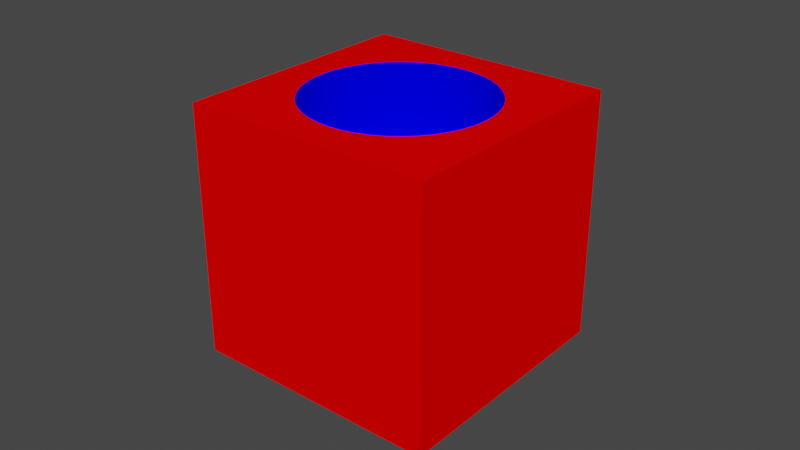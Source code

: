 # Source: Circle_cube_bottle.blend  (saved by Blender 3.4.6; exported with 4.5.12 LTS)
import bpy
from mathutils import Matrix  # noqa: F401  (used for matrix-valued properties, if any)

bpy.ops.wm.read_factory_settings(use_empty=True)
scene = bpy.context.scene
scene.name = 'Scene'

# ---- collections
col_collection = bpy.data.collections.new('Collection'); scene.collection.children.link(col_collection)

# ---- materials (node trees are filled in below, after node groups)
mat_red = bpy.data.materials.new('Red')
mat_red.use_transparent_shadow = False
mat_blue = bpy.data.materials.new('Blue')
mat_blue.use_transparent_shadow = False

# ---- material node trees
mat_red.use_nodes = True; mat_red.node_tree.nodes.clear()
_N = mat_red.node_tree.nodes; _L = mat_red.node_tree.links
n0 = _N.new('ShaderNodeOutputMaterial'); n0.name = 'Material Output'; n0.location = (0, 0)
n1 = _N.new('ShaderNodeBsdfDiffuse'); n1.name = 'Diffuse BSDF'; n1.location = (0, 0)
n1.inputs[0].default_value = (1.0, 0.0, 0.0, 1.0)
_L.new(n1.outputs[0], n0.inputs[0])
n0.is_active_output = True
mat_blue.use_nodes = True; mat_blue.node_tree.nodes.clear()
_N = mat_blue.node_tree.nodes; _L = mat_blue.node_tree.links
n0 = _N.new('ShaderNodeOutputMaterial'); n0.name = 'Material Output'; n0.location = (0, 0)
n1 = _N.new('ShaderNodeBsdfDiffuse'); n1.name = 'Diffuse BSDF'; n1.location = (0, 0)
n1.inputs[0].default_value = (0.0, 0.0, 1.0, 1.0)
_L.new(n1.outputs[0], n0.inputs[0])
n0.is_active_output = True

# ---- world
world_world = bpy.data.worlds.new('World'); scene.world = world_world
world_world.use_nodes = True; world_world.node_tree.nodes.clear()
_N = world_world.node_tree.nodes; _L = world_world.node_tree.links
n0 = _N.new('ShaderNodeOutputWorld'); n0.name = 'World Output'; n0.location = (300, 300)
n1 = _N.new('ShaderNodeBackground'); n1.name = 'Background'; n1.location = (10, 300)
n1.inputs[0].default_value = (0.05088, 0.05088, 0.05088, 1.0)
_L.new(n1.outputs[0], n0.inputs[0])
n0.is_active_output = True
world_world.color = (0.05088, 0.05088, 0.05088)
world_world.use_sun_shadow = False
world_world.sun_shadow_jitter_overblur = 0.0

# ---- meshes
me_cube = bpy.data.meshes.new('Cube')
me_cube.from_pydata([(-0.04, -0.04, -0.04), (0.0, 0.029, 0.015), (0.0, 0.029, 0.04), (-0.04, -0.04, 0.04), (-0.04, 0.04, -0.04), (0.004127, 0.0287, 0.015), (-0.04, 0.04, 0.04), (0.004127, 0.0287, 0.04), (0.04, -0.04, -0.04), (0.00817, 0.02783, 0.015), (0.00817, 0.02783, 0.04), (0.04, -0.04, 0.04), (0.01205, 0.02638, 0.015), (0.04, 0.04, -0.04), (0.01205, 0.02638, 0.04), (0.04, 0.04, 0.04), (0.01568, 0.0244, 0.015), (0.01568, 0.0244, 0.04), (0.01899, 0.02192, 0.015), (0.01899, 0.02192, 0.04), (0.02192, 0.01899, 0.015), (0.02192, 0.01899, 0.04), (0.0244, 0.01568, 0.015), (0.0244, 0.01568, 0.04), (0.02638, 0.01205, 0.015), (0.02638, 0.01205, 0.04), (0.02783, 0.00817, 0.015), (0.02783, 0.00817, 0.04), (0.0287, 0.004127, 0.015), (0.0287, 0.004127, 0.04), (0.029, 0.0, 0.015), (0.029, 0.0, 0.04), (0.0287, -0.004127, 0.015), (0.0287, -0.004127, 0.04), (0.02783, -0.00817, 0.015), (0.02783, -0.00817, 0.04), (0.02638, -0.01205, 0.015), (0.02638, -0.01205, 0.04), (0.0244, -0.01568, 0.015), (0.0244, -0.01568, 0.04), (0.02192, -0.01899, 0.015), (0.02192, -0.01899, 0.04), (0.01899, -0.02192, 0.015), (0.01899, -0.02192, 0.04), (0.01568, -0.0244, 0.015), (0.01568, -0.0244, 0.04), (0.01205, -0.02638, 0.015), (0.01205, -0.02638, 0.04), (0.00817, -0.02783, 0.015), (0.00817, -0.02783, 0.04), (0.004127, -0.0287, 0.015), (0.004127, -0.0287, 0.04), (0.0, -0.029, 0.015), (0.0, -0.029, 0.04), (-0.004127, -0.0287, 0.015), (-0.004127, -0.0287, 0.04), (-0.00817, -0.02783, 0.015), (-0.00817, -0.02783, 0.04), (-0.01205, -0.02638, 0.015), (-0.01205, -0.02638, 0.04), (-0.01568, -0.0244, 0.015), (-0.01568, -0.0244, 0.04), (-0.01899, -0.02192, 0.015), (-0.01899, -0.02192, 0.04), (-0.02192, -0.01899, 0.015), (-0.02192, -0.01899, 0.04), (-0.0244, -0.01568, 0.015), (-0.0244, -0.01568, 0.04), (-0.02638, -0.01205, 0.015), (-0.02638, -0.01205, 0.04), (-0.02783, -0.00817, 0.015), (-0.02783, -0.00817, 0.04), (-0.0287, -0.004127, 0.015), (-0.0287, -0.004127, 0.04), (-0.029, 0.0, 0.015), (-0.029, 0.0, 0.04), (-0.0287, 0.004127, 0.015), (-0.0287, 0.004127, 0.04), (-0.02783, 0.00817, 0.015), (-0.02783, 0.00817, 0.04), (-0.02638, 0.01205, 0.015), (-0.02638, 0.01205, 0.04), (-0.0244, 0.01568, 0.015), (-0.0244, 0.01568, 0.04), (-0.02192, 0.01899, 0.015), (-0.02192, 0.01899, 0.04), (-0.01899, 0.02192, 0.015), (-0.01899, 0.02192, 0.04), (-0.01568, 0.0244, 0.015), (-0.01568, 0.0244, 0.04), (-0.01205, 0.02638, 0.015), (-0.01205, 0.02638, 0.04), (-0.00817, 0.02783, 0.015), (-0.00817, 0.02783, 0.04), (-0.004127, 0.0287, 0.015), (-0.004127, 0.0287, 0.04), (0.02045, 0.02045, 0.04), (-0.02045, -0.02045, 0.04)], [], [(0, 3, 6, 4), (4, 6, 15, 13), (13, 15, 11, 8), (8, 11, 3, 0), (4, 13, 8, 0), (19, 96, 15, 6, 3, 97, 65, 67, 69, 71, 73, 75, 77, 79, 81, 83, 85, 87, 89, 91, 93, 95, 2, 7, 10, 14, 17), (63, 97, 3, 11, 15, 96, 21, 23, 25, 27, 29, 31, 33, 35, 37, 39, 41, 43, 45, 47, 49, 51, 53, 55, 57, 59, 61), (2, 1, 5, 7), (7, 5, 9, 10), (10, 9, 12, 14), (14, 12, 16, 17), (17, 16, 18, 19), (19, 18, 20, 21, 96), (23, 21, 20, 22), (25, 23, 22, 24), (27, 25, 24, 26), (29, 27, 26, 28), (31, 29, 28, 30), (33, 31, 30, 32), (35, 33, 32, 34), (37, 35, 34, 36), (39, 37, 36, 38), (41, 39, 38, 40), (43, 41, 40, 42), (45, 43, 42, 44), (47, 45, 44, 46), (49, 47, 46, 48), (51, 49, 48, 50), (53, 51, 50, 52), (55, 53, 52, 54), (57, 55, 54, 56), (59, 57, 56, 58), (61, 59, 58, 60), (63, 61, 60, 62), (62, 64, 65, 97, 63), (65, 64, 66, 67), (67, 66, 68, 69), (69, 68, 70, 71), (71, 70, 72, 73), (73, 72, 74, 75), (75, 74, 76, 77), (77, 76, 78, 79), (79, 78, 80, 81), (81, 80, 82, 83), (83, 82, 84, 85), (85, 84, 86, 87), (87, 86, 88, 89), (89, 88, 90, 91), (91, 90, 92, 93), (93, 92, 94, 95), (94, 1, 2, 95), (18, 16, 12, 9, 5, 1, 94, 92, 90, 88, 86, 84, 82, 80, 78, 76, 74, 72, 70, 68, 66, 64, 62, 60, 58, 56, 54, 52, 50, 48, 46, 44, 42, 40, 38, 36, 34, 32, 30, 28, 26, 24, 22, 20)])
me_cube.polygons.foreach_set('material_index', [0, 0, 0, 0, 0, 0, 0, 1, 1, 1, 1, 1, 1, 1, 1, 1, 1, 1, 1, 1, 1, 1, 1, 1, 1, 1, 1, 1, 1, 1, 1, 1, 1, 1, 1, 1, 1, 1, 1, 1, 1, 1, 1, 1, 1, 1, 1, 1, 1, 1, 1, 1])
_uv = me_cube.uv_layers.new(name='UVMap')
_uv.uv.foreach_set('vector', [0.375, 0.0, 0.625, 0.0, 0.625, 0.25, 0.375, 0.25, 0.375, 0.25, 0.625, 0.25, 0.625, 0.5, 0.375, 0.5, 0.375, 0.5, 0.625, 0.5, 0.625, 0.75, 0.375, 0.75, 0.375, 0.75, 0.625, 0.75, 0.625, 1.0, 0.375, 1.0, 0.125, 0.5, 0.375, 0.5, 0.375, 0.75, 0.125, 0.75, 0.6907, 0.5565, 0.6861, 0.5611, 0.625, 0.5, 0.875, 0.5, 0.875, 0.75, 0.8139, 0.6889, 0.8185, 0.6843, 0.8262, 0.674, 0.8324, 0.6626, 0.837, 0.6505, 0.8397, 0.6379, 0.8406, 0.625, 0.8397, 0.6121, 0.837, 0.5995, 0.8324, 0.5874, 0.8262, 0.576, 0.8185, 0.5657, 0.8093, 0.5565, 0.799, 0.5488, 0.7876, 0.5426, 0.7755, 0.538, 0.7629, 0.5353, 0.75, 0.5344, 0.7371, 0.5353, 0.7245, 0.538, 0.7124, 0.5426, 0.701, 0.5488, 0.8093, 0.6935, 0.8139, 0.6889, 0.875, 0.75, 0.625, 0.75, 0.625, 0.5, 0.6861, 0.5611, 0.6815, 0.5657, 0.6738, 0.576, 0.6676, 0.5874, 0.663, 0.5995, 0.6603, 0.6121, 0.6594, 0.625, 0.6603, 0.6379, 0.663, 0.6505, 0.6676, 0.6626, 0.6738, 0.674, 0.6815, 0.6843, 0.6907, 0.6935, 0.701, 0.7012, 0.7124, 0.7074, 0.7245, 0.712, 0.7371, 0.7147, 0.75, 0.7156, 0.7629, 0.7147, 0.7755, 0.712, 0.7876, 0.7074, 0.799, 0.7012, 1.0, 1.0, 1.0, 0.5, 0.9773, 0.5, 0.9773, 1.0, 0.9773, 1.0, 0.9773, 0.5, 0.9545, 0.5, 0.9545, 1.0, 0.9545, 1.0, 0.9545, 0.5, 0.9318, 0.5, 0.9318, 1.0, 0.9318, 1.0, 0.9318, 0.5, 0.9091, 0.5, 0.9091, 1.0, 0.9091, 1.0, 0.9091, 0.5, 0.8864, 0.5, 0.8864, 1.0, 0.8864, 1.0, 0.8864, 0.5, 0.8636, 0.5, 0.8636, 1.0, 0.875, 1.0, 0.8409, 1.0, 0.8636, 1.0, 0.8636, 0.5, 0.8409, 0.5, 0.8182, 1.0, 0.8409, 1.0, 0.8409, 0.5, 0.8182, 0.5, 0.7955, 1.0, 0.8182, 1.0, 0.8182, 0.5, 0.7955, 0.5, 0.7727, 1.0, 0.7955, 1.0, 0.7955, 0.5, 0.7727, 0.5, 0.75, 1.0, 0.7727, 1.0, 0.7727, 0.5, 0.75, 0.5, 0.7273, 1.0, 0.75, 1.0, 0.75, 0.5, 0.7273, 0.5, 0.7045, 1.0, 0.7273, 1.0, 0.7273, 0.5, 0.7045, 0.5, 0.6818, 1.0, 0.7045, 1.0, 0.7045, 0.5, 0.6818, 0.5, 0.6591, 1.0, 0.6818, 1.0, 0.6818, 0.5, 0.6591, 0.5, 0.6364, 1.0, 0.6591, 1.0, 0.6591, 0.5, 0.6364, 0.5, 0.6136, 1.0, 0.6364, 1.0, 0.6364, 0.5, 0.6136, 0.5, 0.5909, 1.0, 0.6136, 1.0, 0.6136, 0.5, 0.5909, 0.5, 0.5682, 1.0, 0.5909, 1.0, 0.5909, 0.5, 0.5682, 0.5, 0.5455, 1.0, 0.5682, 1.0, 0.5682, 0.5, 0.5455, 0.5, 0.5227, 1.0, 0.5455, 1.0, 0.5455, 0.5, 0.5227, 0.5, 0.5, 1.0, 0.5227, 1.0, 0.5227, 0.5, 0.5, 0.5, 0.4773, 1.0, 0.5, 1.0, 0.5, 0.5, 0.4773, 0.5, 0.4545, 1.0, 0.4773, 1.0, 0.4773, 0.5, 0.4545, 0.5, 0.4318, 1.0, 0.4545, 1.0, 0.4545, 0.5, 0.4318, 0.5, 0.4091, 1.0, 0.4318, 1.0, 0.4318, 0.5, 0.4091, 0.5, 0.3864, 1.0, 0.4091, 1.0, 0.4091, 0.5, 0.3864, 0.5, 0.3864, 0.5, 0.3636, 0.5, 0.3636, 1.0, 0.375, 1.0, 0.3864, 1.0, 0.3636, 1.0, 0.3636, 0.5, 0.3409, 0.5, 0.3409, 1.0, 0.3409, 1.0, 0.3409, 0.5, 0.3182, 0.5, 0.3182, 1.0, 0.3182, 1.0, 0.3182, 0.5, 0.2955, 0.5, 0.2955, 1.0, 0.2955, 1.0, 0.2955, 0.5, 0.2727, 0.5, 0.2727, 1.0, 0.2727, 1.0, 0.2727, 0.5, 0.25, 0.5, 0.25, 1.0, 0.25, 1.0, 0.25, 0.5, 0.2273, 0.5, 0.2273, 1.0, 0.2273, 1.0, 0.2273, 0.5, 0.2045, 0.5, 0.2045, 1.0, 0.2045, 1.0, 0.2045, 0.5, 0.1818, 0.5, 0.1818, 1.0, 0.1818, 1.0, 0.1818, 0.5, 0.1591, 0.5, 0.1591, 1.0, 0.1591, 1.0, 0.1591, 0.5, 0.1364, 0.5, 0.1364, 1.0, 0.1364, 1.0, 0.1364, 0.5, 0.1136, 0.5, 0.1136, 1.0, 0.1136, 1.0, 0.1136, 0.5, 0.09091, 0.5, 0.09091, 1.0, 0.09091, 1.0, 0.09091, 0.5, 0.06818, 0.5, 0.06818, 1.0, 0.06818, 1.0, 0.06818, 0.5, 0.04545, 0.5, 0.04545, 1.0, 0.04545, 1.0, 0.04545, 0.5, 0.02273, 0.5, 0.02273, 1.0, 0.02273, 0.5, 3.427e-07, 0.5, 3.427e-07, 1.0, 0.02273, 1.0, 0.9072, 0.4314, 0.8798, 0.4519, 0.8497, 0.4683, 0.8176, 0.4803, 0.7842, 0.4876, 0.75, 0.49, 0.7158, 0.4876, 0.6824, 0.4803, 0.6503, 0.4683, 0.6202, 0.4519, 0.5928, 0.4314, 0.5686, 0.4072, 0.5481, 0.3798, 0.5317, 0.3497, 0.5197, 0.3176, 0.5124, 0.2842, 0.51, 0.25, 0.5124, 0.2158, 0.5197, 0.1824, 0.5317, 0.1503, 0.5481, 0.1202, 0.5686, 0.09283, 0.5928, 0.06862, 0.6202, 0.0481, 0.6503, 0.03169, 0.6824, 0.01972, 0.7158, 0.01244, 0.75, 0.01, 0.7842, 0.01244, 0.8176, 0.01972, 0.8497, 0.03169, 0.8798, 0.0481, 0.9072, 0.06862, 0.9314, 0.09283, 0.9519, 0.1202, 0.9683, 0.1503, 0.9803, 0.1824, 0.9876, 0.2158, 0.99, 0.25, 0.9876, 0.2842, 0.9803, 0.3176, 0.9683, 0.3497, 0.9519, 0.3798, 0.9314, 0.4072])
me_cube.materials.append(mat_red)
me_cube.materials.append(mat_blue)
me_cube.update()

# ---- objects
ob_bottle = bpy.data.objects.new('Bottle', me_cube)

# ---- transforms, parenting, visibility, modifiers, constraints
ob_bottle.location = (0.0, 0.0, 0.0)

# ---- collection membership
col_collection.objects.link(ob_bottle)

# ---- scene / render settings (as saved in the file)
scene.frame_start = 1; scene.frame_end = 250; scene.frame_set(1)
scene.render.engine = 'BLENDER_EEVEE_NEXT'
scene.cycles.sampling_pattern = 'TABULATED_SOBOL'
scene.cycles.use_light_tree = False
scene.view_settings.view_transform = 'Filmic'
bpy.context.view_layer.update()

# ---- added for rendering (the .blend has no active camera and no usable light): camera, sun
cam_auto = bpy.data.cameras.new('AutoCamera')
cam_auto.lens = 50.0
cam_auto.sensor_width = 36.0
cam_auto.clip_end = 1000.0
ob_auto_camera = bpy.data.objects.new('AutoCamera', cam_auto)
scene.collection.objects.link(ob_auto_camera)
ob_auto_camera.location = (0.185045, -0.222054, 0.148036)
ob_auto_camera.rotation_euler = (1.09748, -7.21219e-08, 0.694738)
scene.camera = ob_auto_camera
light_auto_sun = bpy.data.lights.new('AutoSun', 'SUN')
light_auto_sun.energy = 3.0
light_auto_sun.angle = 0.0523599
ob_auto_sun = bpy.data.objects.new('AutoSun', light_auto_sun)
scene.collection.objects.link(ob_auto_sun)
ob_auto_sun.rotation_euler = (0.872665, 0.174533, 0.523599)
bpy.context.view_layer.update()
